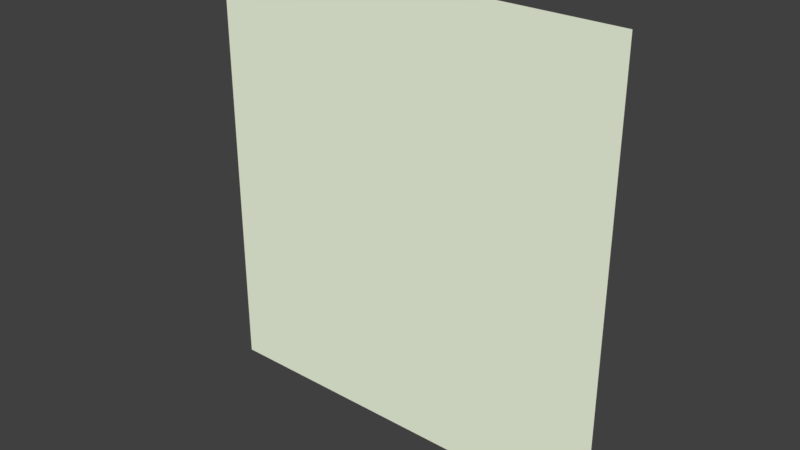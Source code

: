 # Source: monkey.blend  (saved by Blender 2.79.0; exported with 4.5.12 LTS)
import bpy
from mathutils import Matrix  # noqa: F401  (used for matrix-valued properties, if any)

bpy.ops.wm.read_factory_settings(use_empty=True)
scene = bpy.context.scene
scene.name = 'Scene'

# ---- collections
col_collection_1 = bpy.data.collections.new('Collection 1'); scene.collection.children.link(col_collection_1)

# ---- materials (node trees are filled in below, after node groups)
mat_monkey = bpy.data.materials.new('monkey')
mat_monkey.alpha_threshold = 0.0
mat_monkey.use_transparent_shadow = False
mat_monkey.diffuse_color = (0.9257, 1.0, 0.7907, 1.0)
mat_monkey.specular_color = (0.3294, 0.3294, 0.3294)
mat_monkey.roughness = 0.5

# ---- material node trees

# ---- world
world_world = bpy.data.worlds.new('World'); scene.world = world_world
world_world.color = (0.05088, 0.05088, 0.05088)
world_world.use_sun_shadow = False
world_world.sun_shadow_jitter_overblur = 0.0
world_world.cycles.sampling_method = 'MANUAL'

# ---- meshes
me_group1 = bpy.data.meshes.new('Group1')
me_group1.from_pydata([(0.6017, 0.0, 0.6338), (-0.6017, 0.0, -0.6338), (0.6017, 0.0, -0.6338), (-0.6017, 0.0, 0.6338)], [], [(0, 3, 1, 2)])
_uv = me_group1.uv_layers.new(name='UVMap')
_uv.uv.foreach_set('vector', [1.0, 0.9986, 0.0, 0.9986, 0.0, 0.0, 1.0, 0.0])
me_group1.materials.append(mat_monkey)
me_group1.use_remesh_preserve_volume = False
me_group1.use_remesh_preserve_attributes = False
me_group1.use_mirror_vertex_groups = False
me_group1.update()

# ---- objects
ob_monkey = bpy.data.objects.new('monkey', me_group1)

# ---- transforms, parenting, visibility, modifiers, constraints
ob_monkey.location = (8.629, 25.0, 3.367)
ob_monkey.rotation_euler = (2.444e-05, -2.66e-05, 4.388e-05)
ob_monkey.lineart.crease_threshold = 0.0

# ---- collection membership
col_collection_1.objects.link(ob_monkey)

# ---- scene / render settings (as saved in the file)
scene.frame_start = 1; scene.frame_end = 250; scene.frame_set(1)
scene.render.engine = 'BLENDER_EEVEE_NEXT'
scene.render.image_settings.file_format = 'JPEG'
scene.render.image_settings.color_mode = 'RGB'
scene.render.image_settings.quality = 50
scene.render.image_settings.compression = 50
scene.render.resolution_percentage = 50
scene.render.dither_intensity = 0.0
scene.render.use_bake_clear = False
scene.render.bake_margin = 5
scene.cycles.use_denoising = False
scene.cycles.samples = 128
scene.cycles.sampling_pattern = 'TABULATED_SOBOL'
scene.cycles.use_adaptive_sampling = False
scene.cycles.use_light_tree = False
scene.cycles.blur_glossy = 0.0
scene.cycles.sample_clamp_indirect = 0.0
scene.view_settings.view_transform = 'Standard'
bpy.context.view_layer.update()

# ---- added for rendering (the .blend has no active camera and no usable light): camera, sun
cam_auto = bpy.data.cameras.new('AutoCamera')
cam_auto.lens = 50.0
cam_auto.sensor_width = 36.0
cam_auto.clip_end = 1000.0
ob_auto_camera = bpy.data.objects.new('AutoCamera', cam_auto)
scene.collection.objects.link(ob_auto_camera)
ob_auto_camera.location = (10.2466, 23.0597, 4.66079)
ob_auto_camera.rotation_euler = (1.09748, -7.21219e-08, 0.694738)
scene.camera = ob_auto_camera
light_auto_sun = bpy.data.lights.new('AutoSun', 'SUN')
light_auto_sun.energy = 3.0
light_auto_sun.angle = 0.0523599
ob_auto_sun = bpy.data.objects.new('AutoSun', light_auto_sun)
scene.collection.objects.link(ob_auto_sun)
ob_auto_sun.rotation_euler = (0.872665, 0.174533, 0.523599)
bpy.context.view_layer.update()

